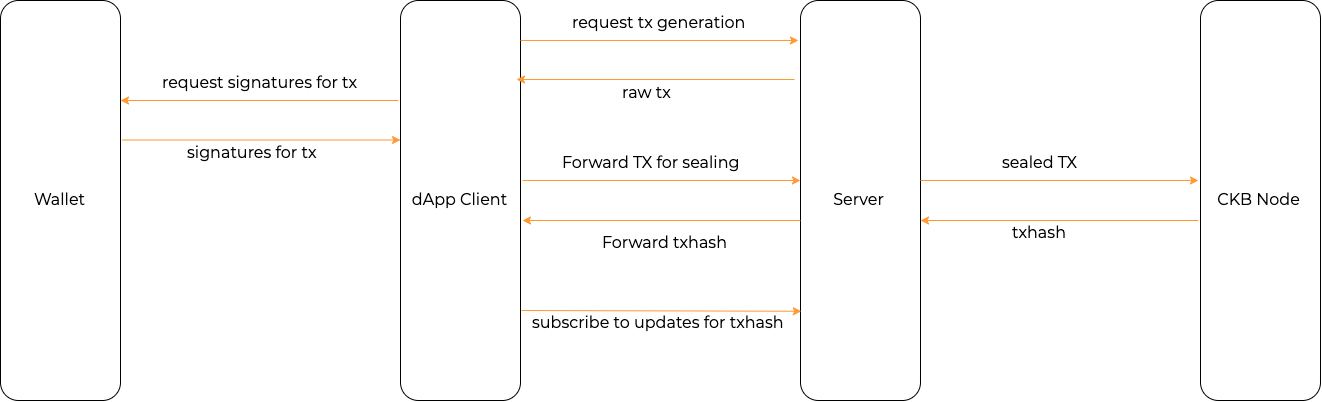

The diagram above was exported from draw.io. Its source (the exported page's mxGraphModel, read from the mxfile embedded in the PNG):
<mxGraphModel dx="4415" dy="2508" grid="1" gridSize="10" guides="1" tooltips="1" connect="1" arrows="1" fold="1" page="1" pageScale="1" pageWidth="850" pageHeight="1100" math="0" shadow="0">
  <root>
    <mxCell id="0" />
    <mxCell id="1" parent="0" />
    <mxCell id="2" value="Server" style="rounded=1;whiteSpace=wrap;html=1;strokeColor=#000000;fontFamily=Montserrat;fontSize=16;fontColor=#000000;" vertex="1" parent="1">
      <mxGeometry x="720" y="280" width="120" height="400" as="geometry" />
    </mxCell>
    <mxCell id="3" value="dApp Client" style="rounded=1;whiteSpace=wrap;html=1;strokeColor=#000000;fontFamily=Montserrat;fontSize=16;fontColor=#000000;" vertex="1" parent="1">
      <mxGeometry x="320" y="280" width="120" height="400" as="geometry" />
    </mxCell>
    <mxCell id="4" value="Wallet" style="rounded=1;whiteSpace=wrap;html=1;strokeColor=#000000;fontFamily=Montserrat;fontSize=16;fontColor=#000000;" vertex="1" parent="1">
      <mxGeometry x="-80" y="280" width="120" height="400" as="geometry" />
    </mxCell>
    <mxCell id="5" value="" style="endArrow=classic;html=1;strokeColor=#FF9933;fontFamily=Montserrat;fontSize=16;fontColor=#000000;entryX=-0.017;entryY=0.1;entryDx=0;entryDy=0;entryPerimeter=0;" edge="1" target="2" parent="1">
      <mxGeometry width="50" height="50" relative="1" as="geometry">
        <mxPoint x="440" y="320" as="sourcePoint" />
        <mxPoint x="490" y="270" as="targetPoint" />
      </mxGeometry>
    </mxCell>
    <mxCell id="6" value="request tx generation" style="text;html=1;resizable=0;points=[];autosize=1;align=left;verticalAlign=top;spacingTop=-4;fontSize=16;fontFamily=Montserrat;fontColor=#000000;" vertex="1" parent="1">
      <mxGeometry x="490" y="290" width="190" height="20" as="geometry" />
    </mxCell>
    <mxCell id="7" value="" style="endArrow=none;html=1;strokeColor=#FF9933;fontFamily=Montserrat;fontSize=16;fontColor=#000000;entryX=-0.017;entryY=0.1;entryDx=0;entryDy=0;entryPerimeter=0;endFill=0;startArrow=classic;startFill=1;" edge="1" parent="1">
      <mxGeometry width="50" height="50" relative="1" as="geometry">
        <mxPoint x="436" y="358.99999999999955" as="sourcePoint" />
        <mxPoint x="713.96" y="358.99999999999955" as="targetPoint" />
      </mxGeometry>
    </mxCell>
    <mxCell id="8" value="raw tx" style="text;html=1;resizable=0;points=[];autosize=1;align=left;verticalAlign=top;spacingTop=-4;fontSize=16;fontFamily=Montserrat;fontColor=#000000;" vertex="1" parent="1">
      <mxGeometry x="540" y="360" width="60" height="20" as="geometry" />
    </mxCell>
    <mxCell id="9" value="" style="endArrow=none;html=1;strokeColor=#FF9933;fontFamily=Montserrat;fontSize=16;fontColor=#000000;entryX=-0.017;entryY=0.1;entryDx=0;entryDy=0;entryPerimeter=0;endFill=0;startArrow=classic;startFill=1;" edge="1" parent="1">
      <mxGeometry width="50" height="50" relative="1" as="geometry">
        <mxPoint x="40" y="380" as="sourcePoint" />
        <mxPoint x="317.96000000000004" y="380" as="targetPoint" />
      </mxGeometry>
    </mxCell>
    <mxCell id="10" value="request signatures for tx" style="text;html=1;resizable=0;points=[];autosize=1;align=left;verticalAlign=top;spacingTop=-4;fontSize=16;fontFamily=Montserrat;fontColor=#000000;" vertex="1" parent="1">
      <mxGeometry x="80" y="350" width="210" height="20" as="geometry" />
    </mxCell>
    <mxCell id="11" value="" style="endArrow=classic;html=1;strokeColor=#FF9933;fontFamily=Montserrat;fontSize=16;fontColor=#000000;entryX=-0.017;entryY=0.1;entryDx=0;entryDy=0;entryPerimeter=0;" edge="1" parent="1">
      <mxGeometry width="50" height="50" relative="1" as="geometry">
        <mxPoint x="42" y="419.5" as="sourcePoint" />
        <mxPoint x="319.96000000000004" y="419.5" as="targetPoint" />
      </mxGeometry>
    </mxCell>
    <mxCell id="12" value="signatures for tx" style="text;html=1;resizable=0;points=[];autosize=1;align=left;verticalAlign=top;spacingTop=-4;fontSize=16;fontFamily=Montserrat;fontColor=#000000;" vertex="1" parent="1">
      <mxGeometry x="105" y="420" width="150" height="20" as="geometry" />
    </mxCell>
    <mxCell id="13" value="" style="endArrow=classic;html=1;strokeColor=#FF9933;fontFamily=Montserrat;fontSize=16;fontColor=#000000;entryX=-0.017;entryY=0.1;entryDx=0;entryDy=0;entryPerimeter=0;" edge="1" parent="1">
      <mxGeometry width="50" height="50" relative="1" as="geometry">
        <mxPoint x="442" y="460" as="sourcePoint" />
        <mxPoint x="719.9599999999991" y="460" as="targetPoint" />
      </mxGeometry>
    </mxCell>
    <mxCell id="14" value="Forward TX for sealing" style="text;html=1;resizable=0;points=[];autosize=1;align=left;verticalAlign=top;spacingTop=-4;fontSize=16;fontFamily=Montserrat;fontColor=#000000;" vertex="1" parent="1">
      <mxGeometry x="480" y="430" width="190" height="20" as="geometry" />
    </mxCell>
    <mxCell id="15" value="CKB Node" style="rounded=1;whiteSpace=wrap;html=1;strokeColor=#000000;fontFamily=Montserrat;fontSize=16;fontColor=#000000;" vertex="1" parent="1">
      <mxGeometry x="1120" y="280" width="120" height="400" as="geometry" />
    </mxCell>
    <mxCell id="16" value="" style="endArrow=classic;html=1;strokeColor=#FF9933;fontFamily=Montserrat;fontSize=16;fontColor=#000000;entryX=-0.017;entryY=0.1;entryDx=0;entryDy=0;entryPerimeter=0;" edge="1" parent="1">
      <mxGeometry width="50" height="50" relative="1" as="geometry">
        <mxPoint x="840" y="460" as="sourcePoint" />
        <mxPoint x="1117.96" y="460" as="targetPoint" />
      </mxGeometry>
    </mxCell>
    <mxCell id="17" value="sealed TX" style="text;html=1;resizable=0;points=[];autosize=1;align=left;verticalAlign=top;spacingTop=-4;fontSize=16;fontFamily=Montserrat;fontColor=#000000;" vertex="1" parent="1">
      <mxGeometry x="920" y="430" width="90" height="20" as="geometry" />
    </mxCell>
    <mxCell id="18" value="" style="endArrow=none;html=1;strokeColor=#FF9933;fontFamily=Montserrat;fontSize=16;fontColor=#000000;entryX=-0.017;entryY=0.1;entryDx=0;entryDy=0;entryPerimeter=0;endFill=0;startArrow=classic;startFill=1;" edge="1" parent="1">
      <mxGeometry width="50" height="50" relative="1" as="geometry">
        <mxPoint x="840" y="500" as="sourcePoint" />
        <mxPoint x="1117.96" y="500" as="targetPoint" />
      </mxGeometry>
    </mxCell>
    <mxCell id="19" value="txhash" style="text;html=1;resizable=0;points=[];autosize=1;align=left;verticalAlign=top;spacingTop=-4;fontSize=16;fontFamily=Montserrat;fontColor=#000000;" vertex="1" parent="1">
      <mxGeometry x="930" y="500" width="70" height="20" as="geometry" />
    </mxCell>
    <mxCell id="20" value="" style="endArrow=none;html=1;strokeColor=#FF9933;fontFamily=Montserrat;fontSize=16;fontColor=#000000;entryX=-0.017;entryY=0.1;entryDx=0;entryDy=0;entryPerimeter=0;endFill=0;startArrow=classic;startFill=1;" edge="1" parent="1">
      <mxGeometry width="50" height="50" relative="1" as="geometry">
        <mxPoint x="442" y="500" as="sourcePoint" />
        <mxPoint x="719.9599999999991" y="500" as="targetPoint" />
      </mxGeometry>
    </mxCell>
    <mxCell id="21" value="Forward txhash" style="text;html=1;resizable=0;points=[];autosize=1;align=left;verticalAlign=top;spacingTop=-4;fontSize=16;fontFamily=Montserrat;fontColor=#000000;" vertex="1" parent="1">
      <mxGeometry x="520" y="510" width="140" height="20" as="geometry" />
    </mxCell>
    <mxCell id="22" value="" style="endArrow=classic;html=1;strokeColor=#FF9933;fontFamily=Montserrat;fontSize=16;fontColor=#000000;entryX=1.003;entryY=0.038;entryDx=0;entryDy=0;entryPerimeter=0;" edge="1" target="23" parent="1">
      <mxGeometry width="50" height="50" relative="1" as="geometry">
        <mxPoint x="441" y="590" as="sourcePoint" />
        <mxPoint x="718.96" y="590" as="targetPoint" />
      </mxGeometry>
    </mxCell>
    <mxCell id="23" value="subscribe to updates for txhash" style="text;html=1;resizable=0;points=[];autosize=1;align=left;verticalAlign=top;spacingTop=-4;fontSize=16;fontFamily=Montserrat;fontColor=#000000;" vertex="1" parent="1">
      <mxGeometry x="450" y="590" width="270" height="20" as="geometry" />
    </mxCell>
  </root>
</mxGraphModel>